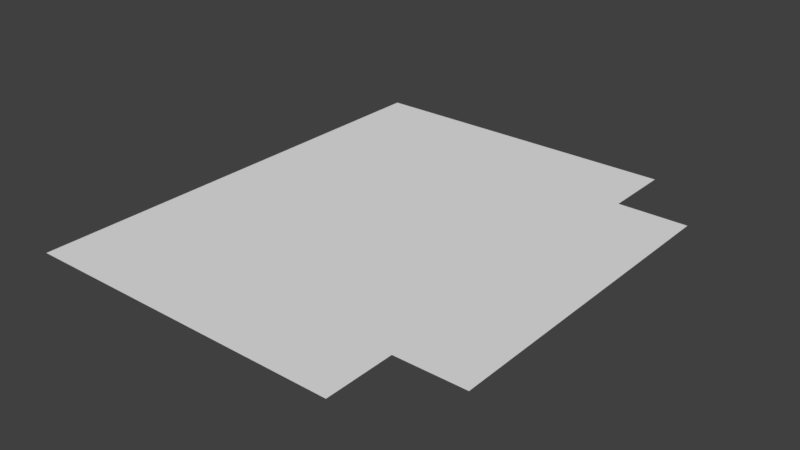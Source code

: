# Source: rightT.blend  (saved by Blender 2.78.0; exported with 4.5.12 LTS)
import bpy
from mathutils import Matrix  # noqa: F401  (used for matrix-valued properties, if any)

bpy.ops.wm.read_factory_settings(use_empty=True)
scene = bpy.context.scene
scene.name = 'Scene'

# ---- collections
col_collection_1 = bpy.data.collections.new('Collection 1'); scene.collection.children.link(col_collection_1)

# ---- world
world_world = bpy.data.worlds.new('World'); scene.world = world_world
world_world.color = (0.05088, 0.05088, 0.05088)
world_world.use_sun_shadow = False
world_world.sun_shadow_jitter_overblur = 0.0
world_world.cycles.sampling_method = 'MANUAL'

# ---- meshes
me_plane = bpy.data.meshes.new('Plane')
me_plane.from_pydata([(-3.5, -4.768e-07, 0.0), (3.5, -4.768e-07, 0.0), (-3.5, 10.0, 0.0), (3.5, 10.0, 0.0), (3.5, 8.5, 0.0), (3.5, 1.5, 0.0), (5.0, 8.5, 0.0), (5.0, 1.5, 0.0)], [], [(0, 1, 3, 2), (7, 6, 4, 5)])
me_plane.use_remesh_preserve_volume = False
me_plane.use_remesh_preserve_attributes = False
me_plane.use_mirror_vertex_groups = False
me_plane.update()

# ---- objects
ob_plane = bpy.data.objects.new('Plane', me_plane)

# ---- transforms, parenting, visibility, modifiers, constraints
ob_plane.location = (0.0, 0.0, 0.0)
ob_plane.lineart.crease_threshold = 0.0

# ---- collection membership
col_collection_1.objects.link(ob_plane)

# ---- scene / render settings (as saved in the file)
scene.frame_start = 1; scene.frame_end = 250; scene.frame_set(1)
scene.render.engine = 'BLENDER_EEVEE_NEXT'
scene.render.resolution_percentage = 50
scene.render.dither_intensity = 0.0
scene.cycles.use_denoising = False
scene.cycles.samples = 128
scene.cycles.sampling_pattern = 'TABULATED_SOBOL'
scene.cycles.light_sampling_threshold = 0.0
scene.cycles.use_adaptive_sampling = False
scene.cycles.use_light_tree = False
scene.cycles.blur_glossy = 0.0
scene.cycles.sample_clamp_indirect = 0.0
scene.view_settings.view_transform = 'Standard'
bpy.context.view_layer.update()

# ---- added for rendering (the .blend has no active camera and no usable light): camera, sun
cam_auto = bpy.data.cameras.new('AutoCamera')
cam_auto.lens = 50.0
cam_auto.sensor_width = 36.0
cam_auto.clip_end = 1000.0
ob_auto_camera = bpy.data.objects.new('AutoCamera', cam_auto)
scene.collection.objects.link(ob_auto_camera)
ob_auto_camera.location = (12.893, -9.57163, 9.71442)
ob_auto_camera.rotation_euler = (1.09748, -7.21219e-08, 0.694738)
scene.camera = ob_auto_camera
light_auto_sun = bpy.data.lights.new('AutoSun', 'SUN')
light_auto_sun.energy = 3.0
light_auto_sun.angle = 0.0523599
ob_auto_sun = bpy.data.objects.new('AutoSun', light_auto_sun)
scene.collection.objects.link(ob_auto_sun)
ob_auto_sun.rotation_euler = (0.872665, 0.174533, 0.523599)
bpy.context.view_layer.update()
